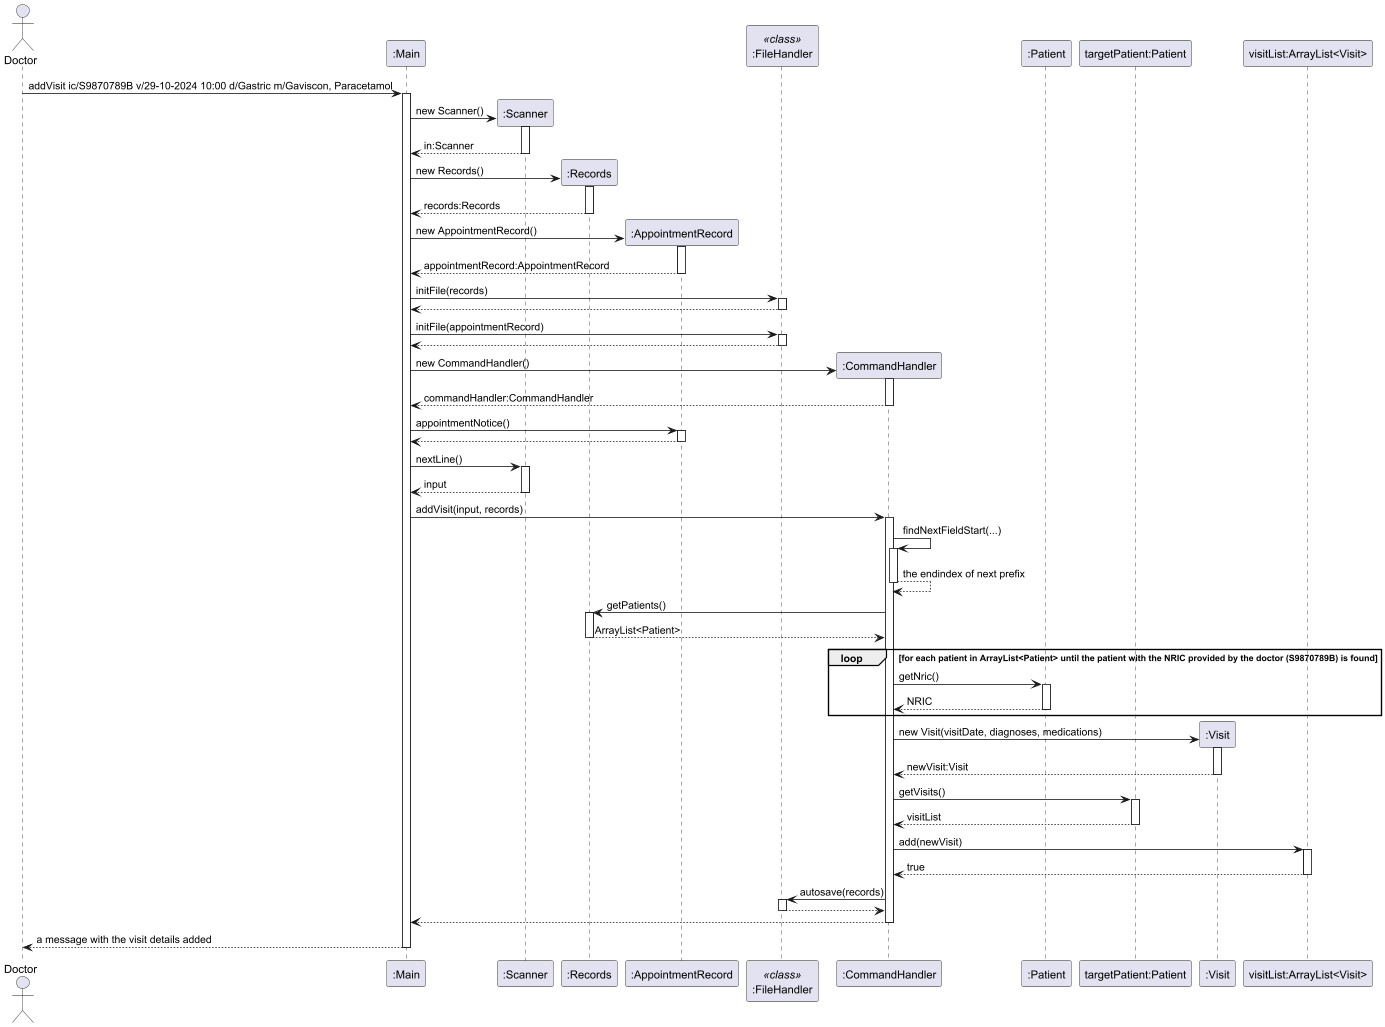

The diagram above was rendered by PlantUML. Its source (embedded in the PNG):
@startuml
'https://plantuml.com/sequence-diagram

actor Doctor

Doctor -> ":Main" ++ : addVisit ic/S9870789B v/29-10-2024 10:00 d/Gastric m/Gaviscon, Paracetamol

":Main" -> ":Scanner"**: new Scanner()
activate ":Scanner"
":Main" <-- ":Scanner": in:Scanner
deactivate ":Scanner"

":Main" -> ":Records"**: new Records()
activate ":Records"
":Main" <-- ":Records": records:Records
deactivate ":Records"

":Main" -> ":AppointmentRecord"**: new AppointmentRecord()
activate ":AppointmentRecord"
":Main" <-- ":AppointmentRecord": appointmentRecord:AppointmentRecord
deactivate ":AppointmentRecord"

participant ":FileHandler" as FileHandler <<class>>
":Main" -> FileHandler ++: initFile(records)
return

":Main" -> FileHandler ++: initFile(appointmentRecord)
return

":Main" -> ":CommandHandler"**: new CommandHandler()
activate ":CommandHandler"
":Main" <-- ":CommandHandler": commandHandler:CommandHandler
deactivate ":CommandHandler"

":Main" -> ":AppointmentRecord" ++: appointmentNotice()
return

":Main" -> ":Scanner" ++: nextLine()
return input

":Main" -> ":CommandHandler" ++: addVisit(input, records)
":CommandHandler" -> ":CommandHandler" ++: findNextFieldStart(...)
return the endindex of next prefix

":CommandHandler" -> ":Records" ++: getPatients()
":CommandHandler" <-- ":Records": ArrayList<Patient>
deactivate ":Records"

loop for each patient in ArrayList<Patient> until the patient with the NRIC provided by the doctor (S9870789B) is found
    ":CommandHandler" -> ":Patient"++: getNric()
    return NRIC
end

participant "targetPatient:Patient"

":CommandHandler" -> ":Visit"**: new Visit(visitDate, diagnoses, medications)
activate ":Visit"
":CommandHandler" <-- ":Visit": newVisit:Visit
deactivate ":Visit"

":CommandHandler" -> "targetPatient:Patient"++: getVisits()
participant "visitList:ArrayList<Visit>"
return visitList

":CommandHandler" -> "visitList:ArrayList<Visit>"++: add(newVisit)
return true

":CommandHandler" -> FileHandler ++: autosave(records)
return
":Main" <-- ":CommandHandler"
deactivate ":CommandHandler"

Doctor <-- ":Main": a message with the visit details added
deactivate ":Main"
@enduml